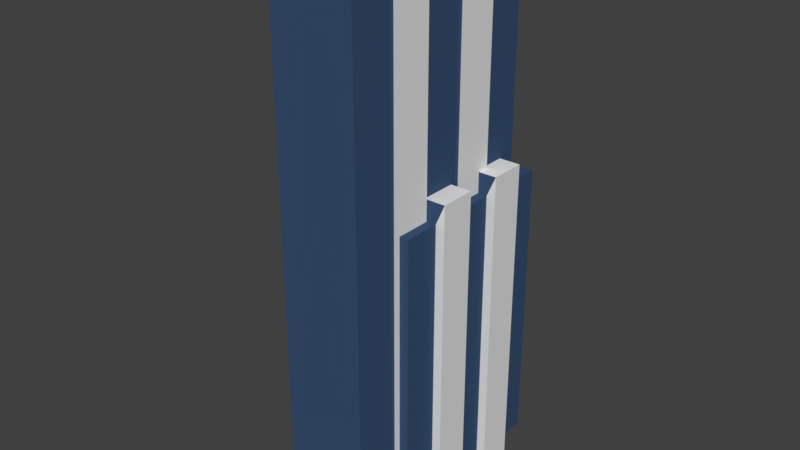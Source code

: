 # Source: new_building_2.blend  (saved by Blender 2.77.0; exported with 4.5.12 LTS)
import bpy
from mathutils import Matrix  # noqa: F401  (used for matrix-valued properties, if any)

bpy.ops.wm.read_factory_settings(use_empty=True)
scene = bpy.context.scene
scene.name = 'Scene'

# ---- collections
col_collection_1 = bpy.data.collections.new('Collection 1'); scene.collection.children.link(col_collection_1)

# ---- materials (node trees are filled in below, after node groups)
mat_material_001 = bpy.data.materials.new('Material.001')
mat_material_001.alpha_threshold = 0.0
mat_material_001.use_transparent_shadow = False
mat_material_001.diffuse_color = (0.04144, 0.08242, 0.1679, 1.0)
mat_material_001.roughness = 0.5
mat_material_002 = bpy.data.materials.new('Material.002')
mat_material_002.alpha_threshold = 0.0
mat_material_002.use_transparent_shadow = False
mat_material_002.roughness = 0.5

# ---- material node trees

# ---- world
world_world = bpy.data.worlds.new('World'); scene.world = world_world
world_world.color = (0.05088, 0.05088, 0.05088)
world_world.use_sun_shadow = False
world_world.sun_shadow_jitter_overblur = 0.0
world_world.cycles.sampling_method = 'MANUAL'

# ---- meshes
me_cube_002 = bpy.data.meshes.new('Cube.002')
me_cube_002.from_pydata([(-2.894, -7.352, -0.0003933), (-2.894, -7.352, 37.85), (-2.894, 8.3, -0.0003933), (-2.894, 8.3, 37.85), (3.28, -7.352, -0.0003933), (3.28, -7.352, 37.85), (3.28, 8.3, -0.0003933), (3.28, 8.3, 37.85), (-2.894, -4.222, 37.85), (-2.894, -1.091, 37.85), (-2.894, 2.039, 37.85), (-2.894, 5.17, 37.85), (-2.894, 5.17, -0.0003933), (-2.894, 2.039, -0.0003933), (-2.894, -1.091, -0.0003933), (-2.894, -4.222, -0.0003933), (3.28, 5.17, 37.85), (3.28, 2.039, 37.85), (3.28, -1.091, 37.85), (3.28, -4.222, 37.85), (3.28, -4.222, -0.0003933), (3.28, -1.091, -0.0003933), (3.28, 2.039, -0.0003933), (3.28, 5.17, -0.0003933), (-3.112, -4.222, 39.19), (-3.112, -1.091, 39.19), (-3.112, 2.039, 39.19), (-3.112, 5.17, 39.19), (-3.112, 5.17, -1.339), (-3.112, 2.039, -1.339), (-3.112, -1.091, -1.339), (-3.112, -4.222, -1.339), (3.498, 5.17, 39.19), (3.498, 2.039, 39.19), (3.498, -1.091, 39.19), (3.498, -4.222, 39.19), (3.498, -4.222, -1.339), (3.498, -1.091, -1.339), (3.498, 2.039, -1.339), (3.498, 5.17, -1.339), (-5.185, -3.7, -0.0002209), (-5.185, -3.7, 21.26), (-5.185, 9.631, -0.0002209), (-5.185, 9.631, 21.26), (4.18, -3.7, -0.0002209), (4.18, -3.7, 21.26), (4.18, 9.631, -0.0002209), (4.18, 9.631, 21.26), (-5.185, -1.033, 21.26), (-5.185, 1.633, 21.26), (-5.185, 4.299, 21.26), (-5.185, 6.965, 21.26), (-5.185, 6.965, -0.0002209), (-5.185, 4.299, -0.0002209), (-5.185, 1.633, -0.0002209), (-5.185, -1.033, -0.0002209), (4.18, 6.965, 21.26), (4.18, 4.299, 21.26), (4.18, 1.633, 21.26), (4.18, -1.033, 21.26), (4.18, -1.033, -0.0002209), (4.18, 1.633, -0.0002209), (4.18, 4.299, -0.0002209), (4.18, 6.965, -0.0002209), (-5.848, -1.033, 22.76), (-5.848, 1.633, 22.76), (-5.848, 4.299, 22.76), (-5.848, 6.965, 22.76), (-5.848, 6.965, -1.503), (-5.848, 4.299, -1.503), (-5.848, 1.633, -1.503), (-5.848, -1.033, -1.503), (4.843, 6.965, 22.76), (4.843, 4.299, 22.76), (4.843, 1.633, 22.76), (4.843, -1.033, 22.76), (4.843, -1.033, -1.503), (4.843, 1.633, -1.503), (4.843, 4.299, -1.503), (4.843, 6.965, -1.503)], [], [(11, 3, 2, 12), (3, 7, 6, 2), (19, 5, 4, 20), (5, 1, 0, 4), (12, 2, 6, 23), (16, 7, 3, 11), (5, 19, 8, 1), (21, 18, 34, 37), (18, 17, 10, 9), (10, 17, 33, 26), (0, 15, 20, 4), (17, 22, 38, 33), (14, 13, 22, 21), (18, 9, 25, 34), (7, 16, 23, 6), (23, 16, 32, 39), (17, 18, 21, 22), (11, 12, 28, 27), (1, 8, 15, 0), (8, 19, 35, 24), (9, 10, 13, 14), (12, 23, 39, 28), (35, 34, 25, 24), (33, 32, 27, 26), (31, 30, 37, 36), (29, 28, 39, 38), (32, 33, 38, 39), (34, 35, 36, 37), (24, 25, 30, 31), (26, 27, 28, 29), (16, 11, 27, 32), (19, 20, 36, 35), (20, 15, 31, 36), (15, 8, 24, 31), (14, 21, 37, 30), (9, 14, 30, 25), (22, 13, 29, 38), (13, 10, 26, 29), (51, 43, 42, 52), (43, 47, 46, 42), (59, 45, 44, 60), (45, 41, 40, 44), (52, 42, 46, 63), (56, 47, 43, 51), (45, 59, 48, 41), (57, 62, 78, 73), (58, 57, 50, 49), (58, 49, 65, 74), (40, 55, 60, 44), (63, 56, 72, 79), (54, 53, 62, 61), (51, 52, 68, 67), (47, 56, 63, 46), (48, 59, 75, 64), (57, 58, 61, 62), (52, 63, 79, 68), (41, 48, 55, 40), (53, 50, 66, 69), (49, 50, 53, 54), (62, 53, 69, 78), (75, 74, 65, 64), (73, 72, 67, 66), (71, 70, 77, 76), (69, 68, 79, 78), (72, 73, 78, 79), (74, 75, 76, 77), (64, 65, 70, 71), (66, 67, 68, 69), (50, 57, 73, 66), (61, 58, 74, 77), (56, 51, 67, 72), (59, 60, 76, 75), (60, 55, 71, 76), (55, 48, 64, 71), (54, 61, 77, 70), (49, 54, 70, 65)])
me_cube_002.polygons.foreach_set('material_index', [0, 0, 0, 0, 0, 0, 0, 0, 0, 0, 0, 0, 0, 0, 0, 0, 0, 0, 0, 0, 0, 0, 1, 1, 1, 1, 1, 1, 1, 1, 0, 0, 0, 0, 0, 0, 0, 0, 0, 0, 0, 0, 0, 0, 0, 1, 0, 0, 0, 1, 0, 1, 0, 0, 0, 0, 0, 1, 0, 0, 1, 1, 1, 1, 1, 1, 1, 1, 0, 1, 0, 1, 0, 1, 0, 1])
_uv = me_cube_002.uv_layers.new(name='UVMap')
_uv.uv.foreach_set('vector', [0.5052, 0.6038, 0.5485, 0.6038, 0.5485, 0.9565, 0.5052, 0.9565, 0.6812, 0.3777, 0.8028, 0.3777, 0.8028, 0.7304, 0.6812, 0.7304, 0.5918, 0.9565, 0.5485, 0.9565, 0.5485, 0.6038, 0.5918, 0.6038, 0.731, 0.0, 0.8526, 0.0, 0.8526, 0.3527, 0.731, 0.3527, 0.9825, 0.3287, 0.9392, 0.3287, 0.9392, 0.1981, 0.9825, 0.1981, 0.9567, 0.7554, 1.0, 0.7554, 1.0, 0.8859, 0.9567, 0.8859, 0.976, 0.7344, 0.9327, 0.7344, 0.9327, 0.6038, 0.976, 0.6038, 0.004297, 0.01247, 0.004297, 0.3652, 2.198e-08, 0.3777, 0.0, 1.476e-08, 0.8894, 0.6038, 0.9327, 0.6038, 0.9327, 0.7344, 0.8894, 0.7344, 0.3861, 0.01247, 0.2646, 0.01247, 0.2603, 0.0, 0.3904, 0.0, 0.8959, 0.1981, 0.9392, 0.1981, 0.9392, 0.3287, 0.8959, 0.3287, 0.2646, 0.01247, 0.2646, 0.3652, 0.2603, 0.3777, 0.2603, 0.0, 0.976, 0.1306, 0.9327, 0.1306, 0.9327, 5.904e-09, 0.976, 0.0, 0.004297, 0.3652, 0.1258, 0.3652, 0.1301, 0.3777, 2.198e-08, 0.3777, 0.4186, 0.6038, 0.4619, 0.6038, 0.4619, 0.9565, 0.4186, 0.9565, 0.3947, 0.01247, 0.3947, 0.3652, 0.3904, 0.3777, 0.3904, 1.476e-08, 0.6351, 0.9565, 0.5918, 0.9565, 0.5918, 0.6038, 0.6351, 0.6038, 0.5162, 0.3652, 0.5162, 0.01247, 0.5205, 0.0, 0.5205, 0.3777, 0.4619, 0.6038, 0.5052, 0.6038, 0.5052, 0.9565, 0.4619, 0.9565, 0.256, 0.01247, 0.1344, 0.01247, 0.1301, 0.0, 0.2603, 0.0, 0.6351, 0.6038, 0.6784, 0.6038, 0.6784, 0.9565, 0.6351, 0.9565, 0.5162, 0.01247, 0.3947, 0.01247, 0.3904, 1.476e-08, 0.5205, 0.0, 0.6071, 0.2261, 0.6504, 0.2261, 0.6504, 0.3659, 0.6071, 0.3659, 0.6504, 0.2261, 0.6937, 0.2261, 0.6937, 0.3659, 0.6504, 0.3659, 0.6071, 0.3659, 0.5638, 0.3659, 0.5638, 0.2261, 0.6071, 0.2261, 0.5638, 0.3659, 0.5205, 0.3659, 0.5205, 0.2261, 0.5638, 0.2261, 0.8894, 0.7554, 0.8461, 0.7554, 0.8461, 0.3777, 0.8894, 0.3777, 0.8028, 0.3777, 0.8461, 0.3777, 0.8461, 0.7554, 0.8028, 0.7554, 0.8526, 0.0, 0.8959, 0.0, 0.8959, 0.3777, 0.8526, 0.3777, 0.0, 0.3777, 0.0433, 0.3777, 0.0433, 0.7554, 5.015e-08, 0.7554, 0.3947, 0.3652, 0.5162, 0.3652, 0.5205, 0.3777, 0.3904, 0.3777, 0.1344, 0.01247, 0.1344, 0.3652, 0.1301, 0.3777, 0.1301, 0.0, 0.1344, 0.3652, 0.256, 0.3652, 0.2603, 0.3777, 0.1301, 0.3777, 0.256, 0.3652, 0.256, 0.01247, 0.2603, 0.0, 0.2603, 0.3777, 0.1258, 0.01247, 0.004297, 0.01247, 0.0, 1.476e-08, 0.1301, 0.0, 0.1258, 0.3652, 0.1258, 0.01247, 0.1301, 0.0, 0.1301, 0.3777, 0.2646, 0.3652, 0.3861, 0.3652, 0.3904, 0.3777, 0.2603, 0.3777, 0.3861, 0.3652, 0.3861, 0.01247, 0.3904, 0.0, 0.3904, 0.3777, 0.1973, 0.8019, 0.2342, 0.8019, 0.2342, 1.0, 0.1973, 1.0, 0.0498, 0.8019, 0.0498, 0.6038, 0.2342, 0.6038, 0.2342, 0.8019, 0.9327, 0.1981, 0.8959, 0.1981, 0.8959, 2.125e-09, 0.9327, 0.0, 0.2342, 0.6038, 0.4186, 0.6038, 0.4186, 0.8019, 0.2342, 0.8019, 0.3448, 1.0, 0.308, 1.0, 0.308, 0.8019, 0.3448, 0.8019, 0.1236, 1.0, 0.08668, 1.0, 0.08668, 0.8019, 0.1236, 0.8019, 0.1236, 0.8019, 0.1604, 0.8019, 0.1604, 1.0, 0.1236, 1.0, 0.06283, 0.5898, 0.2472, 0.5898, 0.2603, 0.6038, 0.0498, 0.6038, 0.2711, 0.8019, 0.308, 0.8019, 0.308, 1.0, 0.2711, 1.0, 0.4838, 0.3917, 0.4838, 0.5898, 0.4707, 0.6038, 0.4707, 0.3777, 0.2711, 1.0, 0.2342, 1.0, 0.2342, 0.8019, 0.2711, 0.8019, 0.718, 0.01401, 0.5336, 0.01401, 0.5205, 2.362e-08, 0.731, 0.0, 0.1973, 1.0, 0.1604, 1.0, 0.1604, 0.8019, 0.1973, 0.8019, 0.5336, 0.2121, 0.718, 0.2121, 0.731, 0.2261, 0.5205, 0.2261, 0.9262, 0.3777, 0.9631, 0.3777, 0.9631, 0.5758, 0.9262, 0.5758, 0.4577, 0.3917, 0.2733, 0.3917, 0.2603, 0.3777, 0.4707, 0.3777, 0.9567, 0.9535, 0.9198, 0.9535, 0.9198, 0.7554, 0.9567, 0.7554, 0.718, 0.2121, 0.718, 0.01401, 0.731, 0.0, 0.731, 0.2261, 0.0498, 0.8019, 0.08668, 0.8019, 0.08668, 1.0, 0.0498, 1.0, 0.2472, 0.3917, 0.06283, 0.3917, 0.0498, 0.3777, 0.2603, 0.3777, 0.3817, 1.0, 0.3448, 1.0, 0.3448, 0.8019, 0.3817, 0.8019, 0.2472, 0.5898, 0.2472, 0.3917, 0.2603, 0.3777, 0.2603, 0.6038, 0.0, 0.7554, 0.03688, 0.7554, 0.03688, 0.9815, 3.847e-08, 0.9815, 0.9198, 0.9815, 0.8829, 0.9815, 0.8829, 0.7554, 0.9198, 0.7554, 0.8396, 0.9815, 0.8028, 0.9815, 0.8028, 0.7554, 0.8396, 0.7554, 0.755, 0.9565, 0.7181, 0.9565, 0.7181, 0.7304, 0.755, 0.7304, 0.8461, 0.7554, 0.8829, 0.7554, 0.8829, 0.9815, 0.8461, 0.9815, 0.9262, 0.6038, 0.8894, 0.6038, 0.8894, 0.3777, 0.9262, 0.3777, 0.6812, 0.7304, 0.7181, 0.7304, 0.7181, 0.9565, 0.6812, 0.9565, 0.755, 0.7304, 0.7919, 0.7304, 0.7919, 0.9565, 0.755, 0.9565, 0.06283, 0.3917, 0.06283, 0.5898, 0.0498, 0.6038, 0.0498, 0.3777, 0.6682, 0.3917, 0.4838, 0.3917, 0.4707, 0.3777, 0.6812, 0.3777, 0.5336, 0.01401, 0.5336, 0.2121, 0.5205, 0.2261, 0.5205, 2.362e-08, 0.2733, 0.3917, 0.2733, 0.5898, 0.2603, 0.6038, 0.2603, 0.3777, 0.2733, 0.5898, 0.4577, 0.5898, 0.4707, 0.6038, 0.2603, 0.6038, 0.4577, 0.5898, 0.4577, 0.3917, 0.4707, 0.3777, 0.4707, 0.6038, 0.6682, 0.5898, 0.6682, 0.3917, 0.6812, 0.3777, 0.6812, 0.6038, 0.4838, 0.5898, 0.6682, 0.5898, 0.6812, 0.6038, 0.4707, 0.6038])
me_cube_002.materials.append(mat_material_001)
me_cube_002.materials.append(mat_material_002)
me_cube_002.use_remesh_preserve_volume = False
me_cube_002.use_remesh_preserve_attributes = False
me_cube_002.use_mirror_vertex_groups = False
me_cube_002.update()

# ---- objects
ob_cube_001 = bpy.data.objects.new('Cube.001', me_cube_002)

# ---- transforms, parenting, visibility, modifiers, constraints
ob_cube_001.location = (0.0, 0.0, 0.0)
ob_cube_001.lineart.crease_threshold = 0.0

# ---- collection membership
col_collection_1.objects.link(ob_cube_001)

# ---- scene / render settings (as saved in the file)
scene.frame_start = 1; scene.frame_end = 250; scene.frame_set(1)
scene.render.engine = 'BLENDER_EEVEE_NEXT'
scene.render.resolution_percentage = 50
scene.render.dither_intensity = 0.0
scene.cycles.use_denoising = False
scene.cycles.samples = 128
scene.cycles.sampling_pattern = 'TABULATED_SOBOL'
scene.cycles.light_sampling_threshold = 0.0
scene.cycles.use_adaptive_sampling = False
scene.cycles.use_light_tree = False
scene.cycles.blur_glossy = 0.0
scene.cycles.sample_clamp_indirect = 0.0
scene.view_settings.view_transform = 'Standard'
bpy.context.view_layer.update()

# ---- added for rendering (the .blend has no active camera and no usable light): camera, sun
cam_auto = bpy.data.cameras.new('AutoCamera')
cam_auto.lens = 50.0
cam_auto.sensor_width = 36.0
cam_auto.clip_end = 1000.0
ob_auto_camera = bpy.data.objects.new('AutoCamera', cam_auto)
scene.collection.objects.link(ob_auto_camera)
ob_auto_camera.location = (41.4752, -49.2339, 52.4243)
ob_auto_camera.rotation_euler = (1.09748, -7.21219e-08, 0.694738)
scene.camera = ob_auto_camera
light_auto_sun = bpy.data.lights.new('AutoSun', 'SUN')
light_auto_sun.energy = 3.0
light_auto_sun.angle = 0.0523599
ob_auto_sun = bpy.data.objects.new('AutoSun', light_auto_sun)
scene.collection.objects.link(ob_auto_sun)
ob_auto_sun.rotation_euler = (0.872665, 0.174533, 0.523599)
bpy.context.view_layer.update()
